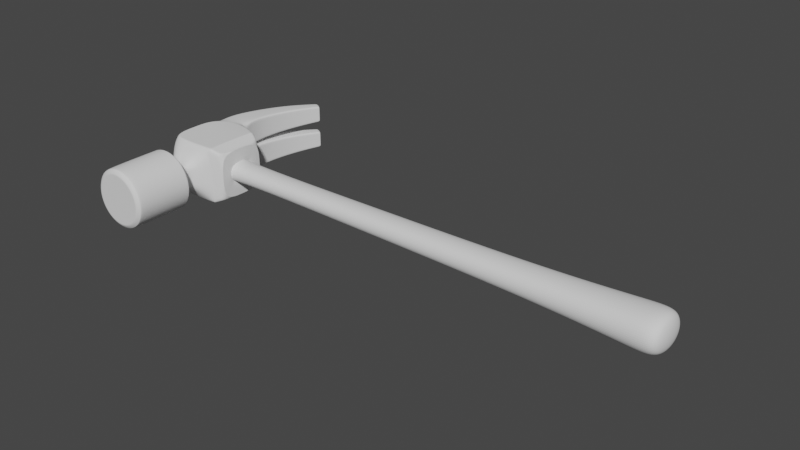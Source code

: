 # Source: untitled.blend  (saved by Blender 3.2.14; exported with 4.5.12 LTS)
import bpy
from mathutils import Matrix  # noqa: F401  (used for matrix-valued properties, if any)

bpy.ops.wm.read_factory_settings(use_empty=True)
scene = bpy.context.scene
scene.name = 'Scene'

# ---- collections
col_collection = bpy.data.collections.new('Collection'); scene.collection.children.link(col_collection)

# ---- world
world_world = bpy.data.worlds.new('World'); scene.world = world_world
world_world.use_nodes = True; world_world.node_tree.nodes.clear()
_N = world_world.node_tree.nodes; _L = world_world.node_tree.links
n0 = _N.new('ShaderNodeOutputWorld'); n0.name = 'World Output'; n0.location = (300, 300)
n1 = _N.new('ShaderNodeBackground'); n1.name = 'Background'; n1.location = (10, 300)
n1.inputs[0].default_value = (0.05088, 0.05088, 0.05088, 1.0)
_L.new(n1.outputs[0], n0.inputs[0])
n0.is_active_output = True
world_world.color = (0.05088, 0.05088, 0.05088)
world_world.use_sun_shadow = False
world_world.sun_shadow_jitter_overblur = 0.0

# ---- meshes
me_004 = bpy.data.meshes.new('立方体.004')
me_004.from_pydata([(-0.4344, -1.417, -0.4344), (-0.4344, -1.417, 0.4344), (-1.0, 0.7361, -0.7361), (-1.0, 0.7361, 0.7361), (0.4344, -1.417, -0.4344), (0.4344, -1.417, 0.4344), (1.0, 0.7361, -0.7361), (1.0, 0.7361, 0.7361), (0.0, 1.0, -1.0), (-0.04649, 1.044, 0.9928), (0.0, -1.417, -0.4344), (0.0, -1.417, 0.4344), (-0.4344, -1.417, 0.0), (-1.031, 1.269, -0.1387), (0.9688, 1.269, -0.1387), (0.4344, -1.417, 0.0), (0.01579, 1.383, -0.138), (-1.0, 0.0, -0.9302), (-1.0, 0.0, 0.9302), (1.0, 0.0, -0.9302), (1.0, 0.0, 0.9302), (0.0, -0.4663, 0.1326), (-0.8327, 0.0, -1.371), (1.0, 0.0, 0.0), (-1.0, 0.0, 0.0), (-1.0, -0.9302, 0.0), (-1.0, -0.7361, 0.7361), (1.0, -0.9302, 0.0), (1.0, -0.7361, -0.7361), (0.0, -1.0, -1.0), (0.0, -0.4663, 1.0), (-1.0, -0.7361, -0.7361), (1.0, -0.7361, 0.7361), (0.0, -1.815, -0.4344), (0.0, -1.815, 0.4344), (0.4344, -1.815, 0.0), (-0.4344, -1.815, 0.0), (-0.4344, -1.815, 0.4344), (0.4344, -1.815, -0.4344), (-0.4344, -1.815, -0.4344), (0.4344, -1.815, 0.4344), (0.0, -1.996, -1.155), (0.0, -1.996, 1.155), (1.155, -1.996, 0.0), (-1.155, -1.996, 0.0), (-0.8169, -1.996, 0.8169), (0.8169, -1.996, -0.8169), (-0.8169, -1.996, -0.8169), (0.8169, -1.996, 0.8169), (0.2439, 4.551, -0.6924), (0.2441, 4.735, -0.3854), (0.7559, 4.735, -0.3854), (0.7561, 4.551, -0.6924), (-0.7561, 4.551, -0.6924), (-0.7559, 4.735, -0.3854), (-0.2441, 4.735, -0.3854), (-0.2439, 4.551, -0.6924), (0.1118, 2.487, 0.7559), (0.1792, 3.819, 0.2552), (0.1792, 3.599, -0.2671), (0.1118, 2.219, 0.01958), (0.8882, 2.487, 0.7559), (0.8208, 3.819, 0.2552), (0.8882, 2.219, 0.01958), (0.8208, 3.599, -0.2671), (-0.8882, 2.487, 0.7559), (-0.8208, 3.819, 0.2552), (-0.8208, 3.599, -0.2671), (-0.8882, 2.219, 0.01958), (-0.1118, 2.487, 0.7559), (-0.1792, 3.819, 0.2552), (-0.1118, 2.219, 0.01958), (-0.1792, 3.599, -0.2671), (-1.155, -3.995, 0.0), (-0.8169, -3.995, 0.8169), (1.155, -3.995, 0.0), (0.8169, -3.995, -0.8169), (0.0, -3.995, -1.155), (0.0, -3.995, 1.155), (-0.8169, -3.995, -0.8169), (0.8169, -3.995, 0.8169), (-0.9224, -4.117, 0.0), (-0.6522, -4.117, 0.6522), (0.9224, -4.117, 0.0), (0.6522, -4.117, -0.6522), (0.0, -4.117, -0.9224), (0.0, -4.117, 0.9224), (-0.6522, -4.117, -0.6522), (0.6522, -4.117, 0.6522), (0.0, -2.103, -1.155), (-1.018, -4.099, 0.0), (-0.7201, -4.099, 0.7201), (0.8169, -2.103, 0.8169), (1.155, -2.103, 0.0), (1.018, -4.099, 0.0), (0.7201, -4.099, -0.7201), (0.8169, -2.103, -0.8169), (0.0, -4.099, -1.018), (0.0, -2.103, 1.155), (0.0, -4.099, 1.018), (-0.8169, -2.103, -0.8169), (-0.7201, -4.099, -0.7201), (-1.155, -2.103, 0.0), (0.7201, -4.099, 0.7201), (-0.8169, -2.103, 0.8169), (-1.117, -4.031, 0.0), (-1.063, -4.072, 0.0), (-0.7514, -4.072, 0.7514), (-0.7898, -4.031, 0.7898), (1.117, -4.031, 0.0), (1.063, -4.072, 0.0), (0.7514, -4.072, -0.7514), (0.7898, -4.031, -0.7898), (0.0, -4.072, -1.063), (0.0, -4.031, -1.117), (0.0, -4.072, 1.063), (0.0, -4.031, 1.117), (-0.7514, -4.072, -0.7514), (-0.7898, -4.031, -0.7898), (0.7514, -4.072, 0.7514), (0.7898, -4.031, 0.7898), (-1.155, -2.163, 0.0), (-0.8169, -2.163, -0.8169), (1.155, -2.163, 0.0), (0.8169, -2.163, 0.8169), (0.0, -2.163, 1.155), (0.8169, -2.163, -0.8169), (-0.8169, -2.163, 0.8169), (0.0, -2.163, -1.155), (-0.9708, -4.117, 0.0), (-0.6865, -4.117, 0.6865), (0.9708, -4.117, 0.0), (0.6865, -4.117, -0.6865), (0.0, -4.117, -0.9708), (0.0, -4.117, 0.9708), (-0.6865, -4.117, -0.6865), (0.6865, -4.117, 0.6865), (0.0, 0.8327, -1.371), (-1.0, -1.0, -1.0), (-1.0, -1.0, 0.0), (-0.2515, -0.4663, 1.0), (-0.2515, 0.0, 1.0), (-0.9535, 1.044, 0.9928), (-0.9842, 1.383, -0.138), (-1.0, 1.0, -1.0), (0.9218, 1.383, -0.138), (1.0, 1.0, -1.0), (-0.8327, 0.8327, -1.371), (0.2515, 0.0, 1.0), (0.2515, -0.4663, 1.0), (1.0, -1.0, 0.0), (1.0, -1.0, -1.0), (0.9535, 1.044, 0.9928), (-1.0, 0.0, -0.7361), (-1.0, -0.9302, -0.9302), (-1.0, -0.7361, 0.0), (-1.0, -0.9302, 0.9302), (-1.0, 0.0, 0.7361), (-1.0, 0.9302, 0.9302), (-1.0, 0.7361, 0.0), (-1.0, 0.9302, -0.9302), (1.0, 0.7361, 0.0), (1.0, 0.9302, -0.9302), (1.0, 0.0, -0.7361), (1.0, 0.0, 0.7361), (1.0, -0.9302, 0.9302), (1.0, -0.7361, 0.0), (1.0, -0.9302, -0.9302), (1.0, 0.9302, 0.9302), (0.2515, 0.4663, 1.0), (0.0, 0.4663, 1.0), (0.04649, 1.044, 0.9928), (-0.2515, 0.4663, 1.0), (-1.031, 1.339, -0.1387), (0.9688, 1.339, -0.1387), (-0.03119, 1.339, -0.1387), (-0.07818, 1.383, -0.138), (0.7979, 4.771, -0.4109), (0.2021, 4.771, -0.4109), (0.2021, 4.592, -0.7105), (0.7979, 4.592, -0.7105), (0.1348, 3.821, 0.2541), (0.06738, 2.222, 0.01938), (0.8652, 3.821, 0.2541), (0.8652, 3.601, -0.2679), (-0.2021, 4.771, -0.4109), (-0.7979, 4.771, -0.4109), (-0.7979, 4.592, -0.7105), (-0.2021, 4.592, -0.7105), (-0.8652, 3.821, 0.2541), (-0.9326, 2.222, 0.01938), (-0.1348, 3.821, 0.2541), (-0.1348, 3.601, -0.2679), (0.06738, 2.489, 0.7553), (0.1348, 3.601, -0.2679), (0.9326, 2.489, 0.7553), (0.9326, 2.222, 0.01938), (-0.9326, 2.489, 0.7553), (-0.8652, 3.601, -0.2679), (-0.06738, 2.489, 0.7553), (-0.06738, 2.222, 0.01938), (0.2021, 4.771, -0.4109), (0.7979, 4.771, -0.4109), (0.7979, 4.592, -0.7105), (0.2021, 4.592, -0.7105), (0.2441, 4.735, -0.3854), (0.7559, 4.735, -0.3854), (0.7561, 4.551, -0.6924), (0.2439, 4.551, -0.6924), (-0.7979, 4.771, -0.4109), (-0.2021, 4.771, -0.4109), (-0.2021, 4.592, -0.7105), (-0.7979, 4.592, -0.7105), (-0.7559, 4.735, -0.3854), (-0.2441, 4.735, -0.3854), (-0.2439, 4.551, -0.6924), (-0.7561, 4.551, -0.6924), (-1.0, 0.0, 1.0), (-1.0, 1.0, 1.0), (0.0, 1.0, 1.0), (1.0, 1.0, 1.0), (1.0, 0.0, 1.0), (1.0, -1.0, 1.0), (0.0, -1.0, 1.0), (-1.0, -1.0, 1.0), (-0.2515, -0.4663, 0.1326), (-0.2515, 0.0, 0.1326), (0.2515, 0.0, 0.1326), (0.2515, -0.4663, 0.1326), (0.2515, 0.4663, 0.1326), (0.0, 0.4663, 0.1326), (-0.2515, 0.4663, 0.1326), (0.0, 0.4663, 0.8188), (-0.2515, 0.4663, 0.8188), (0.2515, -0.4663, 0.8188), (0.2515, 0.0, 0.8188), (-0.2515, 0.0, 0.8188), (0.2515, 0.4663, 0.8188), (0.0, -0.4663, 0.8188), (-0.2515, -0.4663, 0.8188), (0.8327, -0.8327, -1.371), (0.8327, 0.0, -1.371), (0.8327, -0.8327, -1.371), (0.0, -0.8327, -1.371), (-0.8327, 0.8327, -1.371), (0.0, 0.8327, -1.371), (0.8327, -0.7746, -1.313), (-0.8327, 0.7746, -1.313), (0.8327, 0.7746, -1.313), (0.8327, 0.0, -1.313), (-0.8327, -0.7746, -1.313), (-0.8327, 0.0, -1.313), (-0.8327, 0.0, -1.371), (-0.8327, -0.8327, -1.371), (0.8327, 0.0, -1.371), (0.8327, 0.8327, -1.371), (0.8327, -0.8327, -1.371), (0.0, -0.8327, -1.371), (0.8327, 0.8327, -1.371), (0.8327, 0.0, -1.371), (-0.8327, 0.8327, -1.371), (0.0, 0.8327, -1.371), (-0.8327, -0.8327, -1.371), (-0.8327, 0.0, -1.371), (-1.0, -1.0, -1.0), (0.0, 1.0, -1.0), (-1.0, 1.0, -1.0), (1.0, 1.0, -1.0), (0.0, -1.0, -1.0), (1.0, -1.0, -1.0), (-1.0, 0.0, -0.9302), (-1.0, -0.9302, -0.9302), (1.0, 0.0, -0.9302), (1.0, 0.9302, -0.9302), (-1.0, 0.9302, -0.9302), (1.0, -0.9302, -0.9302), (-0.9164, 0.8524, -1.122), (-0.9164, 0.0, -1.122), (0.9164, -0.9164, -1.186), (0.9164, -0.8524, -1.122), (0.9164, 0.9164, -1.186), (0.0, 0.9164, -1.186), (-0.9164, 0.9164, -1.186), (0.9164, 0.0, -1.122), (-0.9164, -0.9164, -1.186), (0.0, -0.9164, -1.186), (-0.9164, -0.8524, -1.122), (0.9164, 0.8524, -1.122), (-0.8327, -0.8327, -1.371), (0.8327, 0.8327, -1.371), (0.0, -0.8327, -1.371), (0.0, -0.3386, -1.371), (-0.2105, -0.3386, -1.371), (-0.2105, 0.0, -1.371), (-0.2105, 0.3386, -1.371), (0.0, 0.3386, -1.371), (0.2105, 0.0, -1.371), (0.2105, 0.3386, -1.371), (0.2105, -0.3386, -1.371), (0.0, -0.3386, -1.118), (-0.8327, 0.0, -1.371), (-0.8327, -0.8327, -1.371), (0.0, 0.8327, -1.371), (-0.8327, 0.8327, -1.371), (0.8327, 0.0, -1.371), (0.8327, 0.8327, -1.371), (0.0, -0.8327, -1.371), (0.8327, -0.8327, -1.371), (-0.2105, -0.3386, -1.118), (-0.2105, 0.0, -1.118), (-0.2105, 0.3386, -1.118), (0.0, 0.3386, -1.118), (0.2105, 0.0, -1.118), (0.2105, 0.3386, -1.118), (0.2105, -0.3386, -1.118)], [], [(24, 157, 3, 159), (23, 164, 32, 166), (4, 15, 35, 38), (22, 147, 303, 300), (235, 237, 229, 227), (233, 236, 226, 231), (290, 288, 301, 306), (11, 1, 37, 34), (144, 173, 175, 8), (5, 11, 34, 40), (15, 5, 40, 35), (163, 23, 166, 28), (8, 175, 174, 146), (153, 24, 159, 2), (31, 155, 24, 153), (6, 161, 23, 163), (240, 290, 306, 307), (234, 235, 227, 228), (232, 233, 231, 230), (147, 137, 302, 303), (161, 7, 164, 23), (155, 26, 157, 24), (12, 1, 224, 139), (15, 4, 151, 150), (4, 10, 29, 151), (1, 11, 223, 224), (10, 0, 138, 29), (11, 5, 222, 223), (0, 12, 139, 138), (5, 15, 150, 222), (37, 36, 44, 45), (33, 38, 46, 41), (39, 33, 41, 47), (36, 39, 47, 44), (12, 0, 39, 36), (0, 10, 33, 39), (10, 4, 38, 33), (1, 12, 36, 37), (124, 125, 78, 80), (35, 40, 48, 43), (40, 34, 42, 48), (34, 37, 45, 42), (38, 35, 43, 46), (121, 122, 79, 73), (122, 128, 77, 79), (136, 131, 94, 103), (128, 126, 76, 77), (126, 123, 75, 76), (123, 124, 80, 75), (125, 127, 74, 78), (179, 178, 177, 180), (201, 178, 179, 204), (206, 51, 50, 205), (203, 180, 177, 202), (208, 49, 52, 207), (187, 186, 185, 188), (209, 186, 187, 212), (214, 55, 54, 213), (211, 188, 185, 210), (216, 53, 56, 215), (16, 60, 63, 145), (60, 59, 64, 63), (174, 196, 195, 220), (196, 184, 183, 195), (152, 61, 57, 171), (61, 62, 58, 57), (219, 193, 182, 175), (193, 181, 194, 182), (143, 68, 71, 176), (68, 67, 72, 71), (175, 200, 199, 219), (200, 192, 191, 199), (9, 69, 65, 142), (69, 70, 66, 65), (218, 197, 190, 173), (197, 189, 198, 190), (83, 88, 86, 82, 81, 87, 85, 84), (133, 135, 101, 97), (134, 136, 103, 99), (131, 132, 95, 94), (130, 134, 99, 91), (132, 133, 97, 95), (127, 121, 73, 74), (115, 107, 91, 99), (113, 111, 95, 97), (117, 113, 97, 101), (111, 110, 94, 95), (119, 115, 99, 103), (45, 44, 102, 104), (105, 108, 74, 73), (109, 112, 76, 75), (129, 130, 91, 90), (106, 117, 101, 90), (110, 119, 103, 94), (77, 76, 112, 114), (78, 74, 108, 116), (79, 77, 114, 118), (80, 78, 116, 120), (118, 105, 73, 79), (120, 109, 75, 80), (135, 129, 90, 101), (108, 105, 106, 107), (112, 109, 110, 111), (114, 112, 111, 113), (116, 108, 107, 115), (118, 114, 113, 117), (120, 116, 115, 119), (105, 118, 117, 106), (109, 120, 119, 110), (107, 106, 90, 91), (42, 45, 104, 98), (43, 48, 92, 93), (46, 43, 93, 96), (41, 46, 96, 89), (47, 41, 89, 100), (44, 47, 100, 102), (48, 42, 98, 92), (104, 102, 121, 127), (98, 104, 127, 125), (93, 92, 124, 123), (96, 93, 123, 126), (89, 96, 126, 128), (100, 89, 128, 122), (102, 100, 122, 121), (92, 98, 125, 124), (81, 82, 130, 129), (83, 84, 132, 131), (84, 85, 133, 132), (82, 86, 134, 130), (85, 87, 135, 133), (86, 88, 136, 134), (87, 81, 129, 135), (88, 83, 131, 136), (260, 261, 245, 244), (156, 25, 139, 224), (158, 18, 217, 218), (160, 13, 173, 144), (14, 162, 146, 174), (256, 257, 243, 242), (165, 20, 221, 222), (167, 27, 150, 151), (25, 154, 138, 139), (13, 158, 218, 173), (168, 14, 174, 220), (27, 165, 222, 150), (263, 260, 244, 252), (18, 156, 224, 217), (261, 258, 255, 245), (20, 168, 220, 221), (31, 153, 17, 154), (26, 155, 25, 156), (3, 157, 18, 158), (2, 159, 13, 160), (161, 6, 162, 14), (6, 163, 19, 162), (32, 164, 20, 165), (28, 166, 27, 167), (155, 31, 154, 25), (159, 3, 158, 13), (7, 161, 14, 168), (166, 32, 165, 27), (153, 2, 160, 17), (157, 26, 156, 18), (163, 28, 167, 19), (164, 7, 168, 20), (152, 171, 219, 220), (9, 142, 218, 219), (143, 176, 175, 173), (16, 145, 174, 175), (50, 51, 177, 178), (52, 49, 179, 180), (205, 50, 178, 201), (60, 16, 175, 182), (206, 62, 183, 202), (207, 52, 180, 203), (54, 55, 185, 186), (56, 53, 187, 188), (213, 54, 186, 209), (68, 143, 173, 190), (214, 70, 191, 210), (215, 56, 188, 211), (171, 57, 193, 219), (57, 58, 181, 193), (208, 59, 194, 204), (59, 60, 182, 194), (61, 152, 220, 195), (62, 61, 195, 183), (145, 63, 196, 174), (63, 64, 184, 196), (142, 65, 197, 218), (65, 66, 189, 197), (216, 67, 198, 212), (67, 68, 190, 198), (69, 9, 219, 199), (70, 69, 199, 191), (176, 71, 200, 175), (71, 72, 192, 200), (49, 208, 204, 179), (64, 207, 203, 184), (51, 206, 202, 177), (58, 205, 201, 181), (59, 208, 207, 64), (184, 203, 202, 183), (62, 206, 205, 58), (181, 201, 204, 194), (53, 216, 212, 187), (72, 215, 211, 192), (55, 214, 210, 185), (66, 213, 209, 189), (67, 216, 215, 72), (192, 211, 210, 191), (70, 214, 213, 66), (189, 209, 212, 198), (141, 172, 218, 217), (170, 169, 220, 219), (148, 149, 222, 221), (30, 140, 224, 223), (172, 170, 219, 218), (149, 30, 223, 222), (140, 141, 217, 224), (169, 148, 221, 220), (238, 234, 228, 21), (239, 238, 21, 225), (237, 232, 230, 229), (236, 239, 225, 226), (141, 140, 239, 236), (169, 170, 232, 237), (140, 30, 238, 239), (30, 149, 234, 238), (170, 172, 233, 232), (149, 148, 235, 234), (172, 141, 236, 233), (148, 169, 237, 235), (244, 245, 137, 147), (254, 242, 240, 241), (245, 255, 289, 137), (255, 254, 241, 289), (249, 246, 256, 259), (251, 247, 260, 263), (248, 249, 259, 258), (250, 251, 263, 262), (262, 263, 252, 253), (258, 259, 254, 255), (257, 262, 253, 243), (259, 256, 242, 254), (154, 17, 270, 271), (138, 154, 271, 264), (8, 146, 267, 265), (17, 160, 274, 270), (167, 151, 269, 275), (162, 19, 272, 273), (160, 144, 266, 274), (144, 8, 265, 266), (146, 162, 273, 267), (29, 138, 264, 268), (19, 167, 275, 272), (151, 29, 268, 269), (269, 268, 285, 278), (273, 272, 283, 287), (264, 271, 286, 284), (267, 273, 287, 280), (271, 270, 277, 286), (268, 264, 284, 285), (272, 275, 279, 283), (266, 265, 281, 282), (274, 266, 282, 276), (265, 267, 280, 281), (275, 269, 278, 279), (270, 274, 276, 277), (278, 285, 257, 256), (287, 283, 249, 248), (284, 286, 250, 262), (280, 287, 248, 258), (286, 277, 251, 250), (285, 284, 262, 257), (283, 279, 246, 249), (282, 281, 261, 260), (276, 282, 260, 247), (281, 280, 258, 261), (279, 278, 256, 246), (277, 276, 247, 251), (253, 252, 22, 288), (252, 244, 147, 22), (243, 253, 288, 290), (242, 243, 290, 240), (297, 296, 312, 313), (295, 297, 313, 311), (293, 294, 310, 309), (294, 295, 311, 310), (241, 240, 307, 304), (137, 289, 305, 302), (289, 241, 304, 305), (288, 22, 300, 301), (293, 292, 301, 300), (295, 294, 303, 302), (296, 297, 305, 304), (291, 298, 307, 306), (297, 295, 302, 305), (292, 291, 306, 301), (294, 293, 300, 303), (298, 296, 304, 307), (292, 293, 309, 308), (296, 298, 314, 312), (291, 292, 308, 299), (298, 291, 299, 314)])
_uv = me_004.uv_layers.new(name='UV 贴图')
_uv.uv.foreach_set('vector', [0.5, 0.125, 0.592, 0.125, 0.592, 0.217, 0.5, 0.217, 0.5, 0.625, 0.592, 0.625, 0.592, 0.717, 0.5, 0.717, 0.4457, 0.8207, 0.5, 0.8207, 0.5, 0.8207, 0.4457, 0.8207, 0.375, 0.125, 0.375, 0.25, 0.375, 0.25, 0.375, 0.125, 0.6917, 0.625, 0.6917, 0.5667, 0.6917, 0.5667, 0.6917, 0.625, 0.8083, 0.5667, 0.8083, 0.625, 0.8083, 0.625, 0.8083, 0.5667, 0.375, 0.875, 0.375, 1.0, 0.375, 1.0, 0.375, 0.875, 0.5543, 0.875, 0.5543, 0.9293, 0.5543, 0.9293, 0.5543, 0.875, 0.375, 0.25, 0.5, 0.25, 0.5, 0.375, 0.375, 0.375, 0.5543, 0.8207, 0.5543, 0.875, 0.5543, 0.875, 0.5543, 0.8207, 0.5, 0.8207, 0.5543, 0.8207, 0.5543, 0.8207, 0.5, 0.8207, 0.408, 0.625, 0.5, 0.625, 0.5, 0.717, 0.408, 0.717, 0.375, 0.375, 0.5, 0.375, 0.5, 0.5, 0.375, 0.5, 0.408, 0.125, 0.5, 0.125, 0.5, 0.217, 0.408, 0.217, 0.408, 0.03299, 0.5, 0.03299, 0.5, 0.125, 0.408, 0.125, 0.408, 0.533, 0.5, 0.533, 0.5, 0.625, 0.408, 0.625, 0.375, 0.75, 0.375, 0.875, 0.375, 0.875, 0.375, 0.75, 0.6917, 0.6833, 0.6917, 0.625, 0.6917, 0.625, 0.6917, 0.6833, 0.75, 0.5667, 0.8083, 0.5667, 0.8083, 0.5667, 0.75, 0.5667, 0.375, 0.25, 0.375, 0.375, 0.375, 0.375, 0.375, 0.25, 0.5, 0.533, 0.592, 0.533, 0.592, 0.625, 0.5, 0.625, 0.5, 0.03299, 0.592, 0.03299, 0.592, 0.125, 0.5, 0.125, 0.5, 0.9293, 0.5543, 0.9293, 0.625, 1.0, 0.5, 1.0, 0.5, 0.8207, 0.4457, 0.8207, 0.375, 0.75, 0.5, 0.75, 0.4457, 0.8207, 0.4457, 0.875, 0.375, 0.875, 0.375, 0.75, 0.5543, 0.9293, 0.5543, 0.875, 0.625, 0.875, 0.625, 1.0, 0.4457, 0.875, 0.4457, 0.9293, 0.375, 1.0, 0.375, 0.875, 0.5543, 0.875, 0.5543, 0.8207, 0.625, 0.75, 0.625, 0.875, 0.4457, 0.9293, 0.5, 0.9293, 0.5, 1.0, 0.375, 1.0, 0.5543, 0.8207, 0.5, 0.8207, 0.5, 0.75, 0.625, 0.75, 0.5543, 0.9293, 0.5, 0.9293, 0.5, 0.9293, 0.5543, 0.9293, 0.4457, 0.875, 0.4457, 0.8207, 0.4457, 0.8207, 0.4457, 0.875, 0.4457, 0.9293, 0.4457, 0.875, 0.4457, 0.875, 0.4457, 0.9293, 0.5, 0.9293, 0.4457, 0.9293, 0.4457, 0.9293, 0.5, 0.9293, 0.5, 0.9293, 0.4457, 0.9293, 0.4457, 0.9293, 0.5, 0.9293, 0.4457, 0.9293, 0.4457, 0.875, 0.4457, 0.875, 0.4457, 0.9293, 0.4457, 0.875, 0.4457, 0.8207, 0.4457, 0.8207, 0.4457, 0.875, 0.5543, 0.9293, 0.5, 0.9293, 0.5, 0.9293, 0.5543, 0.9293, 0.5543, 0.8207, 0.5543, 0.875, 0.5543, 0.875, 0.5543, 0.8207, 0.5, 0.8207, 0.5543, 0.8207, 0.5543, 0.8207, 0.5, 0.8207, 0.5543, 0.8207, 0.5543, 0.875, 0.5543, 0.875, 0.5543, 0.8207, 0.5543, 0.875, 0.5543, 0.9293, 0.5543, 0.9293, 0.5543, 0.875, 0.4457, 0.8207, 0.5, 0.8207, 0.5, 0.8207, 0.4457, 0.8207, 0.5, 0.9293, 0.4457, 0.9293, 0.4457, 0.9293, 0.5, 0.9293, 0.4457, 0.9293, 0.4457, 0.875, 0.4457, 0.875, 0.4457, 0.9293, 0.5437, 0.8313, 0.5, 0.8267, 0.5, 0.8251, 0.5464, 0.8286, 0.4457, 0.875, 0.4457, 0.8207, 0.4457, 0.8207, 0.4457, 0.875, 0.4457, 0.8207, 0.5, 0.8207, 0.5, 0.8207, 0.4457, 0.8207, 0.5, 0.8207, 0.5543, 0.8207, 0.5543, 0.8207, 0.5, 0.8207, 0.5543, 0.875, 0.5543, 0.9293, 0.5543, 0.9293, 0.5543, 0.875, 0.5, 0.375, 0.625, 0.375, 0.625, 0.5, 0.5, 0.5, 0.6192, 0.375, 0.625, 0.375, 0.5, 0.375, 0.5, 0.375, 0.625, 0.4909, 0.625, 0.4909, 0.625, 0.3841, 0.625, 0.3841, 0.5, 0.5, 0.5, 0.5, 0.625, 0.5, 0.619, 0.5, 0.5, 0.3841, 0.5, 0.3841, 0.5, 0.4909, 0.5, 0.4909, 0.5, 0.25, 0.625, 0.25, 0.625, 0.375, 0.5, 0.375, 0.6192, 0.25, 0.625, 0.25, 0.5, 0.25, 0.5, 0.25, 0.625, 0.3659, 0.625, 0.3659, 0.625, 0.2591, 0.625, 0.2591, 0.5, 0.375, 0.5, 0.375, 0.625, 0.375, 0.6192, 0.375, 0.5, 0.2591, 0.5, 0.2591, 0.5, 0.3659, 0.5, 0.3659, 0.5, 0.3807, 0.5, 0.3814, 0.5, 0.4936, 0.5, 0.4943, 0.5, 0.3814, 0.5, 0.3826, 0.5, 0.4924, 0.5, 0.4936, 0.5, 0.5, 0.5, 0.5, 0.625, 0.5, 0.625, 0.5, 0.5, 0.5, 0.5, 0.5, 0.625, 0.5, 0.625, 0.5, 0.625, 0.4943, 0.625, 0.4936, 0.625, 0.3814, 0.625, 0.3807, 0.625, 0.4936, 0.625, 0.4924, 0.625, 0.3826, 0.625, 0.3814, 0.625, 0.375, 0.625, 0.375, 0.5, 0.375, 0.5, 0.375, 0.625, 0.375, 0.625, 0.375, 0.5, 0.375, 0.5, 0.375, 0.5, 0.2557, 0.5, 0.2564, 0.5, 0.3686, 0.5, 0.3693, 0.5, 0.2564, 0.5, 0.2576, 0.5, 0.3674, 0.5, 0.3686, 0.5, 0.375, 0.5, 0.375, 0.625, 0.375, 0.625, 0.375, 0.5, 0.375, 0.5, 0.375, 0.625, 0.375, 0.625, 0.375, 0.625, 0.3693, 0.625, 0.3686, 0.625, 0.2564, 0.625, 0.2557, 0.625, 0.3686, 0.625, 0.3674, 0.625, 0.2576, 0.625, 0.2564, 0.625, 0.25, 0.625, 0.25, 0.5, 0.25, 0.5, 0.25, 0.625, 0.25, 0.625, 0.25, 0.5, 0.25, 0.5, 0.25, 0.5, 0.8285, 0.5411, 0.8339, 0.5465, 0.875, 0.5411, 0.9161, 0.5, 0.9215, 0.4589, 0.9161, 0.4535, 0.875, 0.4589, 0.8339, 0.4517, 0.875, 0.4563, 0.9187, 0.4536, 0.9214, 0.4501, 0.875, 0.5483, 0.875, 0.5437, 0.8313, 0.5464, 0.8286, 0.5499, 0.875, 0.5, 0.8267, 0.4563, 0.8313, 0.4536, 0.8286, 0.5, 0.8251, 0.5437, 0.9187, 0.5483, 0.875, 0.5499, 0.875, 0.5464, 0.9214, 0.4563, 0.8313, 0.4517, 0.875, 0.4501, 0.875, 0.4536, 0.8286, 0.5543, 0.9293, 0.5, 0.9293, 0.5, 0.9293, 0.5543, 0.9293, 0.5514, 0.875, 0.5489, 0.9239, 0.5464, 0.9214, 0.5499, 0.875, 0.4486, 0.875, 0.4511, 0.8261, 0.4536, 0.8286, 0.4501, 0.875, 0.4511, 0.9239, 0.4486, 0.875, 0.4501, 0.875, 0.4536, 0.9214, 0.4511, 0.8261, 0.5, 0.8236, 0.5, 0.8251, 0.4536, 0.8286, 0.5489, 0.8261, 0.5514, 0.875, 0.5499, 0.875, 0.5464, 0.8286, 0.5543, 0.9293, 0.5, 0.9293, 0.5, 0.9293, 0.5543, 0.9293, 0.5, 0.9281, 0.5521, 0.9271, 0.5543, 0.9293, 0.5, 0.9293, 0.5, 0.8219, 0.4479, 0.8229, 0.4457, 0.8207, 0.5, 0.8207, 0.5, 0.9233, 0.5437, 0.9187, 0.5464, 0.9214, 0.5, 0.9249, 0.5, 0.9264, 0.4511, 0.9239, 0.4536, 0.9214, 0.5, 0.9249, 0.5, 0.8236, 0.5489, 0.8261, 0.5464, 0.8286, 0.5, 0.8251, 0.4457, 0.875, 0.4457, 0.8207, 0.4479, 0.8229, 0.4469, 0.875, 0.5543, 0.875, 0.5543, 0.9293, 0.5521, 0.9271, 0.5531, 0.875, 0.4457, 0.9293, 0.4457, 0.875, 0.4469, 0.875, 0.4479, 0.9271, 0.5543, 0.8207, 0.5543, 0.875, 0.5531, 0.875, 0.5521, 0.8229, 0.4479, 0.9271, 0.5, 0.9281, 0.5, 0.9293, 0.4457, 0.9293, 0.5521, 0.8229, 0.5, 0.8219, 0.5, 0.8207, 0.5543, 0.8207, 0.4563, 0.9187, 0.5, 0.9233, 0.5, 0.9249, 0.4536, 0.9214, 0.5521, 0.9271, 0.5, 0.9281, 0.5, 0.9264, 0.5489, 0.9239, 0.4479, 0.8229, 0.5, 0.8219, 0.5, 0.8236, 0.4511, 0.8261, 0.4469, 0.875, 0.4479, 0.8229, 0.4511, 0.8261, 0.4486, 0.875, 0.5531, 0.875, 0.5521, 0.9271, 0.5489, 0.9239, 0.5514, 0.875, 0.4479, 0.9271, 0.4469, 0.875, 0.4486, 0.875, 0.4511, 0.9239, 0.5521, 0.8229, 0.5531, 0.875, 0.5514, 0.875, 0.5489, 0.8261, 0.5, 0.9281, 0.4479, 0.9271, 0.4511, 0.9239, 0.5, 0.9264, 0.5, 0.8219, 0.5521, 0.8229, 0.5489, 0.8261, 0.5, 0.8236, 0.5489, 0.9239, 0.5, 0.9264, 0.5, 0.9249, 0.5464, 0.9214, 0.5543, 0.875, 0.5543, 0.9293, 0.5543, 0.9293, 0.5543, 0.875, 0.5, 0.8207, 0.5543, 0.8207, 0.5543, 0.8207, 0.5, 0.8207, 0.4457, 0.8207, 0.5, 0.8207, 0.5, 0.8207, 0.4457, 0.8207, 0.4457, 0.875, 0.4457, 0.8207, 0.4457, 0.8207, 0.4457, 0.875, 0.4457, 0.9293, 0.4457, 0.875, 0.4457, 0.875, 0.4457, 0.9293, 0.5, 0.9293, 0.4457, 0.9293, 0.4457, 0.9293, 0.5, 0.9293, 0.5543, 0.8207, 0.5543, 0.875, 0.5543, 0.875, 0.5543, 0.8207, 0.5543, 0.9293, 0.5, 0.9293, 0.5, 0.9293, 0.5543, 0.9293, 0.5543, 0.875, 0.5543, 0.9293, 0.5543, 0.9293, 0.5543, 0.875, 0.5, 0.8207, 0.5543, 0.8207, 0.5543, 0.8207, 0.5, 0.8207, 0.4457, 0.8207, 0.5, 0.8207, 0.5, 0.8207, 0.4457, 0.8207, 0.4457, 0.875, 0.4457, 0.8207, 0.4457, 0.8207, 0.4457, 0.875, 0.4457, 0.9293, 0.4457, 0.875, 0.4457, 0.875, 0.4457, 0.9293, 0.5, 0.9293, 0.4457, 0.9293, 0.4457, 0.9293, 0.5, 0.9293, 0.5543, 0.8207, 0.5543, 0.875, 0.5543, 0.875, 0.5543, 0.8207, 0.5, 0.9215, 0.5411, 0.9161, 0.5437, 0.9187, 0.5, 0.9233, 0.5, 0.8285, 0.4589, 0.8339, 0.4563, 0.8313, 0.5, 0.8267, 0.4589, 0.8339, 0.4535, 0.875, 0.4517, 0.875, 0.4563, 0.8313, 0.5411, 0.9161, 0.5465, 0.875, 0.5483, 0.875, 0.5437, 0.9187, 0.4535, 0.875, 0.4589, 0.9161, 0.4563, 0.9187, 0.4517, 0.875, 0.5465, 0.875, 0.5411, 0.8339, 0.5437, 0.8313, 0.5483, 0.875, 0.4589, 0.9161, 0.5, 0.9215, 0.5, 0.9233, 0.4563, 0.9187, 0.5411, 0.8339, 0.5, 0.8285, 0.5, 0.8267, 0.5437, 0.8313, 0.375, 0.25, 0.375, 0.375, 0.375, 0.375, 0.375, 0.25, 0.6163, 0.008721, 0.5, 0.008721, 0.5, 0.0, 0.625, 0.0, 0.6163, 0.2413, 0.6163, 0.125, 0.625, 0.125, 0.625, 0.25, 0.3837, 0.2413, 0.5, 0.2413, 0.5, 0.25, 0.375, 0.25, 0.5, 0.5087, 0.3837, 0.5087, 0.375, 0.5, 0.5, 0.5, 0.375, 0.75, 0.375, 0.875, 0.375, 0.875, 0.375, 0.75, 0.6163, 0.7413, 0.6163, 0.625, 0.625, 0.625, 0.625, 0.75, 0.3837, 0.7413, 0.5, 0.7413, 0.5, 0.75, 0.375, 0.75, 0.5, 0.008721, 0.3837, 0.008721, 0.375, 0.0, 0.5, 0.0, 0.5, 0.2413, 0.6163, 0.2413, 0.625, 0.25, 0.5, 0.25, 0.6163, 0.5087, 0.5, 0.5087, 0.5, 0.5, 0.625, 0.5, 0.5, 0.7413, 0.6163, 0.7413, 0.625, 0.75, 0.5, 0.75, 0.375, 0.125, 0.375, 0.25, 0.375, 0.25, 0.375, 0.125, 0.6163, 0.125, 0.6163, 0.008721, 0.625, 0.0, 0.625, 0.125, 0.375, 0.375, 0.375, 0.5, 0.375, 0.5, 0.375, 0.375, 0.6163, 0.625, 0.6163, 0.5087, 0.625, 0.5, 0.625, 0.625, 0.408, 0.03299, 0.408, 0.125, 0.3837, 0.125, 0.3837, 0.008721, 0.592, 0.03299, 0.5, 0.03299, 0.5, 0.008721, 0.6163, 0.008721, 0.592, 0.217, 0.592, 0.125, 0.6163, 0.125, 0.6163, 0.2413, 0.408, 0.217, 0.5, 0.217, 0.5, 0.2413, 0.3837, 0.2413, 0.5, 0.533, 0.408, 0.533, 0.3837, 0.5087, 0.5, 0.5087, 0.408, 0.533, 0.408, 0.625, 0.3837, 0.625, 0.3837, 0.5087, 0.592, 0.717, 0.592, 0.625, 0.6163, 0.625, 0.6163, 0.7413, 0.408, 0.717, 0.5, 0.717, 0.5, 0.7413, 0.3837, 0.7413, 0.5, 0.03299, 0.408, 0.03299, 0.3837, 0.008721, 0.5, 0.008721, 0.5, 0.217, 0.592, 0.217, 0.6163, 0.2413, 0.5, 0.2413, 0.592, 0.533, 0.5, 0.533, 0.5, 0.5087, 0.6163, 0.5087, 0.5, 0.717, 0.592, 0.717, 0.6163, 0.7413, 0.5, 0.7413, 0.408, 0.125, 0.408, 0.217, 0.3837, 0.2413, 0.3837, 0.125, 0.592, 0.125, 0.592, 0.03299, 0.6163, 0.008721, 0.6163, 0.125, 0.408, 0.625, 0.408, 0.717, 0.3837, 0.7413, 0.3837, 0.625, 0.592, 0.625, 0.592, 0.533, 0.6163, 0.5087, 0.6163, 0.625, 0.625, 0.4943, 0.625, 0.3807, 0.625, 0.375, 0.625, 0.5, 0.625, 0.3693, 0.625, 0.2557, 0.625, 0.25, 0.625, 0.375, 0.5, 0.2557, 0.5, 0.3693, 0.5, 0.375, 0.5, 0.25, 0.5, 0.3807, 0.5, 0.4943, 0.5, 0.5, 0.5, 0.375, 0.625, 0.3841, 0.625, 0.4909, 0.625, 0.5, 0.625, 0.375, 0.5, 0.4909, 0.5, 0.3841, 0.5, 0.375, 0.5, 0.5, 0.625, 0.3841, 0.625, 0.3841, 0.625, 0.375, 0.6192, 0.375, 0.5, 0.3814, 0.5, 0.3807, 0.5, 0.375, 0.5, 0.375, 0.625, 0.4909, 0.625, 0.4924, 0.625, 0.5, 0.619, 0.5, 0.5, 0.4909, 0.5, 0.4909, 0.5, 0.5, 0.5, 0.5, 0.625, 0.2591, 0.625, 0.3659, 0.625, 0.375, 0.625, 0.25, 0.5, 0.3659, 0.5, 0.2591, 0.5, 0.25, 0.5, 0.375, 0.625, 0.2591, 0.625, 0.2591, 0.625, 0.25, 0.6192, 0.25, 0.5, 0.2564, 0.5, 0.2557, 0.5, 0.25, 0.5, 0.25, 0.625, 0.3659, 0.625, 0.3674, 0.625, 0.375, 0.6192, 0.375, 0.5, 0.3659, 0.5, 0.3659, 0.5, 0.375, 0.5, 0.375, 0.625, 0.3807, 0.625, 0.3814, 0.625, 0.375, 0.625, 0.375, 0.625, 0.3814, 0.625, 0.3826, 0.625, 0.375, 0.625, 0.375, 0.5, 0.3841, 0.5, 0.3826, 0.5, 0.375, 0.5, 0.375, 0.5, 0.3826, 0.5, 0.3814, 0.5, 0.375, 0.5, 0.375, 0.625, 0.4936, 0.625, 0.4943, 0.625, 0.5, 0.625, 0.5, 0.625, 0.4924, 0.625, 0.4936, 0.625, 0.5, 0.625, 0.5, 0.5, 0.4943, 0.5, 0.4936, 0.5, 0.5, 0.5, 0.5, 0.5, 0.4936, 0.5, 0.4924, 0.5, 0.5, 0.5, 0.5, 0.625, 0.2557, 0.625, 0.2564, 0.625, 0.25, 0.625, 0.25, 0.625, 0.2564, 0.625, 0.2576, 0.625, 0.25, 0.625, 0.25, 0.5, 0.2591, 0.5, 0.2576, 0.5, 0.25, 0.5, 0.25, 0.5, 0.2576, 0.5, 0.2564, 0.5, 0.25, 0.5, 0.25, 0.625, 0.3686, 0.625, 0.3693, 0.625, 0.375, 0.625, 0.375, 0.625, 0.3674, 0.625, 0.3686, 0.625, 0.375, 0.625, 0.375, 0.5, 0.3693, 0.5, 0.3686, 0.5, 0.375, 0.5, 0.375, 0.5, 0.3686, 0.5, 0.3674, 0.5, 0.375, 0.5, 0.375, 0.5, 0.3841, 0.5, 0.3841, 0.5, 0.375, 0.5, 0.375, 0.5, 0.4924, 0.5, 0.4909, 0.5, 0.5, 0.5, 0.5, 0.625, 0.4909, 0.625, 0.4909, 0.619, 0.5, 0.625, 0.5, 0.625, 0.3826, 0.625, 0.3841, 0.6192, 0.375, 0.625, 0.375, 0.5, 0.3826, 0.5, 0.3841, 0.5, 0.4909, 0.5, 0.4924, 0.5, 0.5, 0.5, 0.5, 0.619, 0.5, 0.625, 0.5, 0.625, 0.4924, 0.625, 0.4909, 0.625, 0.3841, 0.625, 0.3826, 0.625, 0.375, 0.6192, 0.375, 0.5, 0.375, 0.5, 0.375, 0.5, 0.2591, 0.5, 0.2591, 0.5, 0.25, 0.5, 0.25, 0.5, 0.3674, 0.5, 0.3659, 0.5, 0.375, 0.5, 0.375, 0.625, 0.3659, 0.625, 0.3659, 0.6192, 0.375, 0.625, 0.375, 0.625, 0.2576, 0.625, 0.2591, 0.6192, 0.25, 0.625, 0.25, 0.5, 0.2576, 0.5, 0.2591, 0.5, 0.3659, 0.5, 0.3674, 0.5, 0.375, 0.5, 0.375, 0.6192, 0.375, 0.625, 0.375, 0.625, 0.3674, 0.625, 0.3659, 0.625, 0.2591, 0.625, 0.2576, 0.625, 0.25, 0.6192, 0.25, 0.5, 0.25, 0.5, 0.25, 0.8083, 0.625, 0.8083, 0.5667, 0.875, 0.5, 0.875, 0.625, 0.75, 0.5667, 0.6917, 0.5667, 0.625, 0.5, 0.75, 0.5, 0.6917, 0.625, 0.6917, 0.6833, 0.625, 0.75, 0.625, 0.625, 0.75, 0.6833, 0.8083, 0.6833, 0.875, 0.75, 0.75, 0.75, 0.8083, 0.5667, 0.75, 0.5667, 0.75, 0.5, 0.875, 0.5, 0.6917, 0.6833, 0.75, 0.6833, 0.75, 0.75, 0.625, 0.75, 0.8083, 0.6833, 0.8083, 0.625, 0.875, 0.625, 0.875, 0.75, 0.6917, 0.5667, 0.6917, 0.625, 0.625, 0.625, 0.625, 0.5, 0.75, 0.6833, 0.6917, 0.6833, 0.6917, 0.6833, 0.75, 0.6833, 0.8083, 0.6833, 0.75, 0.6833, 0.75, 0.6833, 0.8083, 0.6833, 0.6917, 0.5667, 0.75, 0.5667, 0.75, 0.5667, 0.6917, 0.5667, 0.8083, 0.625, 0.8083, 0.6833, 0.8083, 0.6833, 0.8083, 0.625, 0.8083, 0.625, 0.8083, 0.6833, 0.8083, 0.6833, 0.8083, 0.625, 0.6917, 0.5667, 0.75, 0.5667, 0.75, 0.5667, 0.6917, 0.5667, 0.8083, 0.6833, 0.75, 0.6833, 0.75, 0.6833, 0.8083, 0.6833, 0.75, 0.6833, 0.6917, 0.6833, 0.6917, 0.6833, 0.75, 0.6833, 0.75, 0.5667, 0.8083, 0.5667, 0.8083, 0.5667, 0.75, 0.5667, 0.6917, 0.6833, 0.6917, 0.625, 0.6917, 0.625, 0.6917, 0.6833, 0.8083, 0.5667, 0.8083, 0.625, 0.8083, 0.625, 0.8083, 0.5667, 0.6917, 0.625, 0.6917, 0.5667, 0.6917, 0.5667, 0.6917, 0.625, 0.375, 0.25, 0.375, 0.375, 0.375, 0.375, 0.375, 0.25, 0.375, 0.625, 0.375, 0.75, 0.375, 0.75, 0.375, 0.625, 0.375, 0.375, 0.375, 0.5, 0.375, 0.5, 0.375, 0.375, 0.375, 0.5, 0.375, 0.625, 0.375, 0.625, 0.375, 0.5, 0.3837, 0.625, 0.3837, 0.7413, 0.375, 0.75, 0.375, 0.625, 0.3837, 0.125, 0.3837, 0.2413, 0.375, 0.25, 0.375, 0.125, 0.3837, 0.5087, 0.3837, 0.625, 0.375, 0.625, 0.375, 0.5, 0.3837, 0.008721, 0.3837, 0.125, 0.375, 0.125, 0.375, 0.0, 0.375, 0.0, 0.375, 0.125, 0.375, 0.125, 0.375, 0.0, 0.375, 0.5, 0.375, 0.625, 0.375, 0.625, 0.375, 0.5, 0.375, 0.875, 0.375, 1.0, 0.375, 1.0, 0.375, 0.875, 0.375, 0.625, 0.375, 0.75, 0.375, 0.75, 0.375, 0.625, 0.3837, 0.008721, 0.3837, 0.125, 0.3837, 0.125, 0.3837, 0.008721, 0.375, 0.0, 0.3837, 0.008721, 0.3837, 0.008721, 0.375, 0.0, 0.375, 0.375, 0.375, 0.5, 0.375, 0.5, 0.375, 0.375, 0.3837, 0.125, 0.3837, 0.2413, 0.3837, 0.2413, 0.3837, 0.125, 0.3837, 0.7413, 0.375, 0.75, 0.375, 0.75, 0.3837, 0.7413, 0.3837, 0.5087, 0.3837, 0.625, 0.3837, 0.625, 0.3837, 0.5087, 0.3837, 0.2413, 0.375, 0.25, 0.375, 0.25, 0.3837, 0.2413, 0.375, 0.25, 0.375, 0.375, 0.375, 0.375, 0.375, 0.25, 0.375, 0.5, 0.3837, 0.5087, 0.3837, 0.5087, 0.375, 0.5, 0.375, 0.875, 0.375, 1.0, 0.375, 1.0, 0.375, 0.875, 0.3837, 0.625, 0.3837, 0.7413, 0.3837, 0.7413, 0.3837, 0.625, 0.375, 0.75, 0.375, 0.875, 0.375, 0.875, 0.375, 0.75, 0.375, 0.75, 0.375, 0.875, 0.375, 0.875, 0.375, 0.75, 0.3837, 0.5087, 0.3837, 0.625, 0.3837, 0.625, 0.3837, 0.5087, 0.375, 0.0, 0.3837, 0.008721, 0.3837, 0.008721, 0.375, 0.0, 0.375, 0.5, 0.3837, 0.5087, 0.3837, 0.5087, 0.375, 0.5, 0.3837, 0.008721, 0.3837, 0.125, 0.3837, 0.125, 0.3837, 0.008721, 0.375, 0.875, 0.375, 1.0, 0.375, 1.0, 0.375, 0.875, 0.3837, 0.625, 0.3837, 0.7413, 0.3837, 0.7413, 0.3837, 0.625, 0.375, 0.25, 0.375, 0.375, 0.375, 0.375, 0.375, 0.25, 0.3837, 0.2413, 0.375, 0.25, 0.375, 0.25, 0.3837, 0.2413, 0.375, 0.375, 0.375, 0.5, 0.375, 0.5, 0.375, 0.375, 0.3837, 0.7413, 0.375, 0.75, 0.375, 0.75, 0.3837, 0.7413, 0.3837, 0.125, 0.3837, 0.2413, 0.3837, 0.2413, 0.3837, 0.125, 0.375, 0.75, 0.375, 0.875, 0.375, 0.875, 0.375, 0.75, 0.3837, 0.5087, 0.3837, 0.625, 0.3837, 0.625, 0.3837, 0.5087, 0.375, 0.0, 0.3837, 0.008721, 0.3837, 0.008721, 0.375, 0.0, 0.375, 0.5, 0.3837, 0.5087, 0.3837, 0.5087, 0.375, 0.5, 0.3837, 0.008721, 0.3837, 0.125, 0.3837, 0.125, 0.3837, 0.008721, 0.375, 0.875, 0.375, 1.0, 0.375, 1.0, 0.375, 0.875, 0.3837, 0.625, 0.3837, 0.7413, 0.3837, 0.7413, 0.3837, 0.625, 0.375, 0.25, 0.375, 0.375, 0.375, 0.375, 0.375, 0.25, 0.3837, 0.2413, 0.375, 0.25, 0.375, 0.25, 0.3837, 0.2413, 0.375, 0.375, 0.375, 0.5, 0.375, 0.5, 0.375, 0.375, 0.3837, 0.7413, 0.375, 0.75, 0.375, 0.75, 0.3837, 0.7413, 0.3837, 0.125, 0.3837, 0.2413, 0.3837, 0.2413, 0.3837, 0.125, 0.375, 0.0, 0.375, 0.125, 0.375, 0.125, 0.375, 0.0, 0.375, 0.125, 0.375, 0.25, 0.375, 0.25, 0.375, 0.125, 0.375, 0.875, 0.375, 1.0, 0.375, 1.0, 0.375, 0.875, 0.375, 0.75, 0.375, 0.875, 0.375, 0.875, 0.375, 0.75, 0.3008, 0.5742, 0.3008, 0.625, 0.3008, 0.625, 0.3008, 0.5742, 0.25, 0.5742, 0.3008, 0.5742, 0.3008, 0.5742, 0.25, 0.5742, 0.1992, 0.625, 0.1992, 0.5742, 0.1992, 0.5742, 0.1992, 0.625, 0.1992, 0.5742, 0.25, 0.5742, 0.25, 0.5742, 0.1992, 0.5742, 0.375, 0.625, 0.375, 0.75, 0.375, 0.75, 0.375, 0.625, 0.375, 0.375, 0.375, 0.5, 0.375, 0.5, 0.375, 0.375, 0.375, 0.5, 0.375, 0.625, 0.375, 0.625, 0.375, 0.5, 0.375, 0.0, 0.375, 0.125, 0.375, 0.125, 0.375, 0.0, 0.1992, 0.625, 0.1992, 0.6758, 0.125, 0.75, 0.125, 0.625, 0.25, 0.5742, 0.1992, 0.5742, 0.125, 0.5, 0.25, 0.5, 0.3008, 0.625, 0.3008, 0.5742, 0.375, 0.5, 0.375, 0.625, 0.25, 0.6758, 0.3008, 0.6758, 0.375, 0.75, 0.25, 0.75, 0.3008, 0.5742, 0.25, 0.5742, 0.25, 0.5, 0.375, 0.5, 0.1992, 0.6758, 0.25, 0.6758, 0.25, 0.75, 0.125, 0.75, 0.1992, 0.5742, 0.1992, 0.625, 0.125, 0.625, 0.125, 0.5, 0.3008, 0.6758, 0.3008, 0.625, 0.375, 0.625, 0.375, 0.75, 0.1992, 0.6758, 0.1992, 0.625, 0.1992, 0.625, 0.1992, 0.6758, 0.3008, 0.625, 0.3008, 0.6758, 0.3008, 0.6758, 0.3008, 0.625, 0.25, 0.6758, 0.1992, 0.6758, 0.1992, 0.6758, 0.25, 0.6758, 0.3008, 0.6758, 0.25, 0.6758, 0.25, 0.6758, 0.3008, 0.6758])
me_004.update()
me_005 = bpy.data.meshes.new('立方体.005')
me_005.from_pydata([(-1.349, -1.349, -0.895), (-1.079, -1.079, 1.001), (-1.349, 1.349, -0.895), (-1.079, 1.079, 1.001), (1.349, -1.349, -0.895), (1.079, -1.079, 1.001), (1.349, 1.349, -0.895), (1.079, 1.079, 1.001), (-1.079, -1.079, 1.001), (-1.079, 1.079, 1.001), (1.079, 1.079, 1.001), (1.079, -1.079, 1.001), (-1.349, 1.349, -0.8224), (1.349, 1.349, -0.8224), (1.349, -1.349, -0.8224), (-1.349, -1.349, -0.8224), (-0.6657, -0.6657, 0.7163), (-0.6657, 0.6657, 0.7163), (0.6657, 0.6657, 0.7163), (0.6657, -0.6657, 0.7163), (-0.7636, 0.7636, 0.2621), (0.7636, 0.7636, 0.2621), (0.7636, -0.7636, 0.2621), (-0.7636, -0.7636, 0.2621), (-0.9269, 0.9269, -0.495), (0.9269, 0.9269, -0.495), (0.9269, -0.9269, -0.495), (-0.9269, -0.9269, -0.495), (-1.047, -1.047, 0.9739), (-1.047, 1.047, 0.9739), (1.047, 1.047, 0.9739), (1.047, -1.047, 0.9739)], [], [(8, 1, 3, 9), (9, 3, 7, 10), (10, 7, 5, 11), (11, 5, 1, 8), (2, 6, 4, 0), (7, 3, 1, 5), (31, 11, 8, 28), (30, 10, 11, 31), (29, 9, 10, 30), (28, 8, 9, 29), (0, 15, 12, 2), (2, 12, 13, 6), (6, 13, 14, 4), (4, 14, 15, 0), (23, 16, 17, 20), (20, 17, 18, 21), (21, 18, 19, 22), (22, 19, 16, 23), (26, 22, 23, 27), (25, 21, 22, 26), (24, 20, 21, 25), (27, 23, 20, 24), (15, 27, 24, 12), (12, 24, 25, 13), (13, 25, 26, 14), (14, 26, 27, 15), (16, 28, 29, 17), (17, 29, 30, 18), (18, 30, 31, 19), (19, 31, 28, 16)])
_uv = me_005.uv_layers.new(name='UV 贴图')
_uv.uv.foreach_set('vector', [0.625, 0.0, 0.625, 0.0, 0.625, 0.25, 0.625, 0.25, 0.625, 0.25, 0.625, 0.25, 0.625, 0.5, 0.625, 0.5, 0.625, 0.5, 0.625, 0.5, 0.625, 0.75, 0.625, 0.75, 0.625, 0.75, 0.625, 0.75, 0.625, 1.0, 0.625, 1.0, 0.125, 0.5, 0.375, 0.5, 0.375, 0.75, 0.125, 0.75, 0.625, 0.5, 0.875, 0.5, 0.875, 0.75, 0.625, 0.75, 0.6217, 0.75, 0.625, 0.75, 0.625, 1.0, 0.6217, 1.0, 0.6217, 0.5, 0.625, 0.5, 0.625, 0.75, 0.6217, 0.75, 0.6217, 0.25, 0.625, 0.25, 0.625, 0.5, 0.6217, 0.5, 0.6217, 0.0, 0.625, 0.0, 0.625, 0.25, 0.6217, 0.25, 0.375, 0.0, 0.3821, 0.0, 0.3821, 0.25, 0.375, 0.25, 0.375, 0.25, 0.3821, 0.25, 0.3821, 0.5, 0.375, 0.5, 0.375, 0.5, 0.3821, 0.5, 0.3821, 0.75, 0.375, 0.75, 0.375, 0.75, 0.3821, 0.75, 0.3821, 1.0, 0.375, 1.0, 0.5273, 0.0, 0.5874, 0.0, 0.5874, 0.25, 0.5273, 0.25, 0.5273, 0.25, 0.5874, 0.25, 0.5874, 0.5, 0.5273, 0.5, 0.5273, 0.5, 0.5874, 0.5, 0.5874, 0.75, 0.5273, 0.75, 0.5273, 0.75, 0.5874, 0.75, 0.5874, 1.0, 0.5273, 1.0, 0.427, 0.75, 0.5273, 0.75, 0.5273, 1.0, 0.427, 1.0, 0.427, 0.5, 0.5273, 0.5, 0.5273, 0.75, 0.427, 0.75, 0.427, 0.25, 0.5273, 0.25, 0.5273, 0.5, 0.427, 0.5, 0.427, 0.0, 0.5273, 0.0, 0.5273, 0.25, 0.427, 0.25, 0.3821, 0.0, 0.427, 0.0, 0.427, 0.25, 0.3821, 0.25, 0.3821, 0.25, 0.427, 0.25, 0.427, 0.5, 0.3821, 0.5, 0.3821, 0.5, 0.427, 0.5, 0.427, 0.75, 0.3821, 0.75, 0.3821, 0.75, 0.427, 0.75, 0.427, 1.0, 0.3821, 1.0, 0.5874, 0.0, 0.6217, 0.0, 0.6217, 0.25, 0.5874, 0.25, 0.5874, 0.25, 0.6217, 0.25, 0.6217, 0.5, 0.5874, 0.5, 0.5874, 0.5, 0.6217, 0.5, 0.6217, 0.75, 0.5874, 0.75, 0.5874, 0.75, 0.6217, 0.75, 0.6217, 1.0, 0.5874, 1.0])
me_005.update()

# ---- objects
ob_x = bpy.data.objects.new('立方体', me_004)
ob_001 = bpy.data.objects.new('立方体.001', me_005)

# ---- transforms, parenting, visibility, modifiers, constraints
ob_x.location = (0.0, 0.0, 1.148)
ob_x.rotation_euler = (-0.0, -1.571, 0.0)
_m = ob_x.modifiers.new('细分', 'SUBSURF')
_m.render_levels = 4
ob_001.location = (8.638, 0.0, 1.148)
ob_001.rotation_euler = (-0.0, -1.571, 0.0)
ob_001.scale = (-0.5064, 0.6481, 10.01)
_m = ob_001.modifiers.new('细分', 'SUBSURF')
_m.levels = 4
_m.render_levels = 4

# ---- collection membership
col_collection.objects.link(ob_x)
col_collection.objects.link(ob_001)

# ---- scene / render settings (as saved in the file)
scene.frame_start = 1; scene.frame_end = 250; scene.frame_set(1)
scene.render.engine = 'BLENDER_EEVEE_NEXT'
scene.cycles.sampling_pattern = 'TABULATED_SOBOL'
scene.cycles.use_light_tree = False
scene.view_settings.view_transform = 'Filmic'
bpy.context.view_layer.update()

# ---- added for rendering (the .blend has no active camera and no usable light): camera, sun
cam_auto = bpy.data.cameras.new('AutoCamera')
cam_auto.lens = 50.0
cam_auto.sensor_width = 36.0
cam_auto.clip_end = 1000.0
ob_auto_camera = bpy.data.objects.new('AutoCamera', cam_auto)
scene.collection.objects.link(ob_auto_camera)
ob_auto_camera.location = (27.6098, -23.0726, 16.7481)
ob_auto_camera.rotation_euler = (1.09748, -7.21219e-08, 0.694738)
scene.camera = ob_auto_camera
light_auto_sun = bpy.data.lights.new('AutoSun', 'SUN')
light_auto_sun.energy = 3.0
light_auto_sun.angle = 0.0523599
ob_auto_sun = bpy.data.objects.new('AutoSun', light_auto_sun)
scene.collection.objects.link(ob_auto_sun)
ob_auto_sun.rotation_euler = (0.872665, 0.174533, 0.523599)
bpy.context.view_layer.update()
